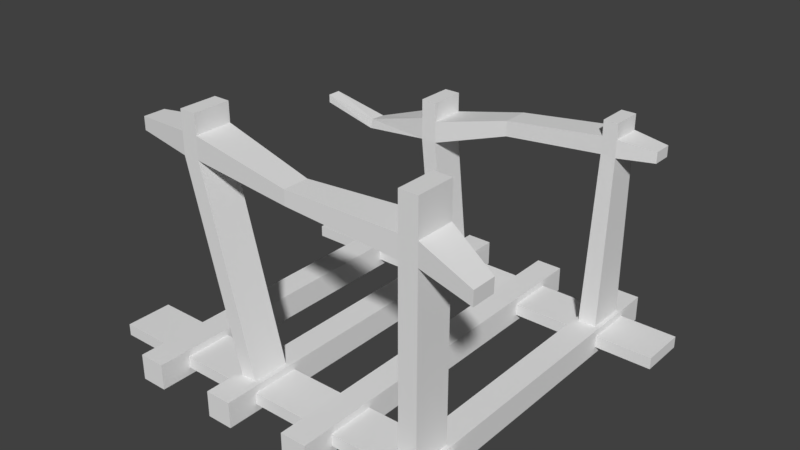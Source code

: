 # Source: bridge1.blend  (saved by Blender 2.78.0; exported with 4.5.12 LTS)
import bpy
from mathutils import Matrix  # noqa: F401  (used for matrix-valued properties, if any)

bpy.ops.wm.read_factory_settings(use_empty=True)
scene = bpy.context.scene
scene.name = 'Scene'

# ---- collections
col_collection_1 = bpy.data.collections.new('Collection 1'); scene.collection.children.link(col_collection_1)

# ---- materials (node trees are filled in below, after node groups)
mat_bridge1_mal = bpy.data.materials.new('bridge1_mal')
mat_bridge1_mal.alpha_threshold = 0.0
mat_bridge1_mal.use_transparent_shadow = False
mat_bridge1_mal.roughness = 0.5

# ---- material node trees

# ---- world
world_world = bpy.data.worlds.new('World'); scene.world = world_world
world_world.color = (0.05088, 0.05088, 0.05088)
world_world.use_sun_shadow = False
world_world.sun_shadow_jitter_overblur = 0.0
world_world.cycles.sampling_method = 'MANUAL'

# ---- meshes
me_cube_001 = bpy.data.meshes.new('Cube.001')
me_cube_001.from_pydata([(0.1962, 2.304, -0.1277), (0.1962, 2.304, -0.2365), (-0.1962, 1.612, -0.2365), (-0.1962, 1.612, -0.1277), (-0.1962, 2.304, -0.1277), (-0.1962, 2.304, -0.2365), (0.1962, 1.612, -0.2365), (0.1962, 1.612, -0.1277), (0.1962, 2.304, 0.04611), (-0.1962, 1.612, 0.04611), (-0.1962, 2.304, 0.04611), (0.1962, 1.612, 0.04611), (0.1962, 2.304, 0.1454), (-0.1962, 1.612, 0.1454), (-0.1962, 2.304, 0.1454), (0.1962, 1.612, 0.1454), (0.1962, 2.764, -0.1277), (0.1962, 2.764, 0.04611), (0.1962, 2.764, -0.2365), (-0.1962, 2.764, -0.1277), (-0.1962, 2.764, -0.2365), (0.1962, 2.764, 0.1454), (-0.1962, 2.764, 0.04611), (-0.1962, 2.764, 0.1454), (1.091, 2.304, -0.1277), (1.091, 2.304, 0.04611), (1.091, 1.612, -0.1277), (1.091, 1.612, 0.04611), (1.483, 2.304, -0.1277), (1.483, 2.304, -0.2365), (1.091, 1.612, -0.2365), (1.091, 2.304, -0.2365), (1.483, 1.612, -0.2365), (1.483, 1.612, -0.1277), (1.483, 2.304, 0.04611), (1.483, 1.612, 0.04611), (1.408, 2.229, 0.1454), (1.166, 1.687, 0.1454), (1.166, 2.229, 0.1454), (1.408, 1.687, 0.1454), (1.483, 2.764, -0.1277), (1.483, 2.764, 0.04611), (1.483, 2.764, -0.2365), (1.091, 2.764, -0.1277), (1.091, 2.764, -0.2365), (1.483, 2.764, 0.1454), (1.091, 2.764, 0.04611), (1.091, 2.764, 0.1454), (2.402, 2.304, -0.1277), (2.402, 2.304, 0.04611), (2.402, 1.612, -0.1277), (2.402, 1.612, 0.04611), (2.794, 2.304, -0.1277), (2.794, 2.304, -0.2365), (2.402, 1.612, -0.2365), (2.402, 2.304, -0.2365), (2.794, 1.612, -0.2365), (2.794, 1.612, -0.1277), (2.794, 2.304, 0.04611), (2.794, 1.612, 0.04611), (2.794, 2.304, 0.1454), (2.402, 1.612, 0.1454), (2.402, 2.304, 0.1454), (2.794, 1.612, 0.1454), (2.794, 2.764, -0.1277), (2.794, 2.764, 0.04611), (2.794, 2.764, -0.2365), (2.402, 2.764, -0.1277), (2.402, 2.764, -0.2365), (2.794, 2.764, 0.1454), (2.402, 2.764, 0.04611), (2.402, 2.764, 0.1454), (3.725, 2.304, -0.1277), (3.725, 2.304, 0.04611), (3.725, 1.612, -0.1277), (3.725, 1.612, 0.04611), (4.117, 2.304, -0.1277), (4.117, 2.304, -0.2365), (3.725, 1.612, -0.2365), (3.725, 2.304, -0.2365), (4.117, 1.612, -0.2365), (4.117, 1.612, -0.1277), (4.117, 2.304, 0.04611), (4.117, 1.612, 0.04611), (4.056, 2.242, 0.1454), (3.787, 1.674, 0.1454), (3.787, 2.242, 0.1454), (4.056, 1.674, 0.1454), (4.117, 2.764, -0.1277), (4.117, 2.764, 0.04611), (4.117, 2.764, -0.2365), (3.725, 2.764, -0.1277), (3.725, 2.764, -0.2365), (4.117, 2.764, 0.1454), (3.725, 2.764, 0.04611), (3.725, 2.764, 0.1454), (4.961, 2.304, -0.1277), (4.961, 2.304, 0.04611), (4.961, 1.612, -0.1277), (4.961, 1.612, 0.04611), (-1.067, 2.304, -0.1277), (-1.067, 1.612, -0.1277), (-1.067, 2.304, 0.04611), (-1.067, 1.612, 0.04611), (1.091, 2.304, 0.1454), (1.091, 1.612, 0.1454), (1.483, 1.612, 0.1454), (1.483, 2.304, 0.1454), (1.041, 2.126, 2.174), (1.041, 1.585, 2.174), (1.282, 1.585, 2.174), (1.282, 2.126, 2.174), (3.725, 2.304, 0.1454), (3.725, 1.612, 0.1454), (4.117, 1.612, 0.1454), (4.117, 2.304, 0.1454), (3.871, 2.182, 2.668), (3.871, 1.733, 2.668), (4.084, 1.733, 2.668), (4.084, 2.182, 2.668), (1.041, 2.126, 2.493), (1.041, 1.585, 2.493), (1.282, 1.585, 2.493), (1.282, 2.126, 2.493), (3.871, 2.182, 2.92), (3.871, 1.733, 2.92), (4.084, 1.733, 2.92), (4.084, 2.182, 2.92), (1.041, 2.126, 2.778), (1.041, 1.585, 2.778), (1.282, 1.585, 2.778), (1.282, 2.126, 2.778), (3.871, 2.182, 3.145), (3.871, 1.733, 3.145), (4.084, 1.733, 3.145), (4.084, 2.182, 3.145), (2.412, 2.117, 2.533), (2.412, 1.714, 2.533), (2.412, 2.117, 2.76), (2.412, 1.714, 2.76), (-0.04833, 1.949, 2.006), (-0.04216, 1.696, 2.025), (-0.02141, 1.961, 2.152), (-0.01523, 1.708, 2.172), (4.618, 2.098, 2.715), (4.618, 1.816, 2.715), (4.618, 2.098, 2.873), (4.618, 1.816, 2.873), (0.1962, -2.304, -0.1277), (0.1962, -2.304, -0.2365), (-0.1962, -1.612, -0.2365), (-0.1962, -1.612, -0.1277), (-0.1962, -2.304, -0.1277), (-0.1962, -2.304, -0.2365), (0.1962, -1.612, -0.2365), (0.1962, -1.612, -0.1277), (-0.1962, 0.0, -0.2365), (-0.1962, 0.0, -0.1277), (0.1962, 0.0, -0.2365), (0.1962, 0.0, -0.1277), (0.1962, -2.304, 0.04611), (-0.1962, -1.612, 0.04611), (-0.1962, -2.304, 0.04611), (0.1962, -1.612, 0.04611), (-0.1962, 0.0, 0.04611), (0.1962, 0.0, 0.04611), (0.1962, -2.304, 0.1454), (-0.1962, -1.612, 0.1454), (-0.1962, -2.304, 0.1454), (0.1962, -1.612, 0.1454), (-0.1962, 0.0, 0.1454), (0.1962, 0.0, 0.1454), (0.1962, -2.764, -0.1277), (0.1962, -2.764, 0.04611), (0.1962, -2.764, -0.2365), (-0.1962, -2.764, -0.1277), (-0.1962, -2.764, -0.2365), (0.1962, -2.764, 0.1454), (-0.1962, -2.764, 0.04611), (-0.1962, -2.764, 0.1454), (1.091, -2.304, -0.1277), (1.091, -2.304, 0.04611), (1.091, -1.612, -0.1277), (1.091, -1.612, 0.04611), (1.483, -2.304, -0.1277), (1.483, -2.304, -0.2365), (1.091, -1.612, -0.2365), (1.091, -2.304, -0.2365), (1.483, -1.612, -0.2365), (1.483, -1.612, -0.1277), (1.091, 0.0, -0.2365), (1.091, 0.0, -0.1277), (1.483, 0.0, -0.2365), (1.483, 0.0, -0.1277), (1.483, -2.304, 0.04611), (1.483, -1.612, 0.04611), (1.091, 0.0, 0.04611), (1.483, 0.0, 0.04611), (1.408, -2.229, 0.1454), (1.166, -1.687, 0.1454), (1.166, -2.229, 0.1454), (1.408, -1.687, 0.1454), (1.091, 0.0, 0.1454), (1.483, 0.0, 0.1454), (1.483, -2.764, -0.1277), (1.483, -2.764, 0.04611), (1.483, -2.764, -0.2365), (1.091, -2.764, -0.1277), (1.091, -2.764, -0.2365), (1.483, -2.764, 0.1454), (1.091, -2.764, 0.04611), (1.091, -2.764, 0.1454), (2.402, -2.304, -0.1277), (2.402, -2.304, 0.04611), (2.402, -1.612, -0.1277), (2.402, -1.612, 0.04611), (2.794, -2.304, -0.1277), (2.794, -2.304, -0.2365), (2.402, -1.612, -0.2365), (2.402, -2.304, -0.2365), (2.794, -1.612, -0.2365), (2.794, -1.612, -0.1277), (2.402, 0.0, -0.2365), (2.402, 0.0, -0.1277), (2.794, 0.0, -0.2365), (2.794, 0.0, -0.1277), (2.794, -2.304, 0.04611), (2.794, -1.612, 0.04611), (2.402, 0.0, 0.04611), (2.794, 0.0, 0.04611), (2.794, -2.304, 0.1454), (2.402, -1.612, 0.1454), (2.402, -2.304, 0.1454), (2.794, -1.612, 0.1454), (2.402, 0.0, 0.1454), (2.794, 0.0, 0.1454), (2.794, -2.764, -0.1277), (2.794, -2.764, 0.04611), (2.794, -2.764, -0.2365), (2.402, -2.764, -0.1277), (2.402, -2.764, -0.2365), (2.794, -2.764, 0.1454), (2.402, -2.764, 0.04611), (2.402, -2.764, 0.1454), (3.725, -2.304, -0.1277), (3.725, -2.304, 0.04611), (3.725, -1.612, -0.1277), (3.725, -1.612, 0.04611), (4.117, -2.304, -0.1277), (4.117, -2.304, -0.2365), (3.725, -1.612, -0.2365), (3.725, -2.304, -0.2365), (4.117, -1.612, -0.2365), (4.117, -1.612, -0.1277), (3.725, 0.0, -0.2365), (3.725, 0.0, -0.1277), (4.117, 0.0, -0.2365), (4.117, 0.0, -0.1277), (4.117, -2.304, 0.04611), (4.117, -1.612, 0.04611), (3.725, 0.0, 0.04611), (4.117, 0.0, 0.04611), (4.056, -2.242, 0.1454), (3.787, -1.674, 0.1454), (3.787, -2.242, 0.1454), (4.056, -1.674, 0.1454), (3.725, 0.0, 0.1454), (4.117, 0.0, 0.1454), (4.117, -2.764, -0.1277), (4.117, -2.764, 0.04611), (4.117, -2.764, -0.2365), (3.725, -2.764, -0.1277), (3.725, -2.764, -0.2365), (4.117, -2.764, 0.1454), (3.725, -2.764, 0.04611), (3.725, -2.764, 0.1454), (4.961, -2.304, -0.1277), (4.961, -2.304, 0.04611), (4.961, -1.612, -0.1277), (4.961, -1.612, 0.04611), (-1.067, -2.304, -0.1277), (-1.067, -1.612, -0.1277), (-1.067, -2.304, 0.04611), (-1.067, -1.612, 0.04611), (1.091, -2.304, 0.1454), (1.091, -1.612, 0.1454), (1.483, -1.612, 0.1454), (1.483, -2.304, 0.1454), (0.4213, -2.229, 3.015), (0.4213, -1.687, 3.015), (0.6632, -1.687, 3.015), (0.6632, -2.229, 3.015), (3.725, -2.304, 0.1454), (3.725, -1.612, 0.1454), (4.117, -1.612, 0.1454), (4.117, -2.304, 0.1454), (3.787, -2.242, 2.765), (3.787, -1.674, 2.765), (4.056, -1.674, 2.765), (4.056, -2.242, 2.765), (0.4213, -2.229, 3.334), (0.4213, -1.687, 3.334), (0.6632, -1.687, 3.334), (0.6632, -2.229, 3.334), (3.787, -2.242, 3.084), (3.787, -1.674, 3.084), (4.056, -1.674, 3.084), (4.056, -2.242, 3.084), (0.4213, -2.229, 3.619), (0.4213, -1.687, 3.619), (0.6632, -1.687, 3.619), (0.6632, -2.229, 3.619), (3.787, -2.242, 3.597), (3.787, -1.674, 3.597), (4.056, -1.674, 3.597), (4.056, -2.242, 3.597), (2.165, -2.279, 2.896), (2.165, -1.906, 2.896), (2.165, -2.279, 3.105), (2.165, -1.906, 3.105), (-0.4476, -2.118, 3.081), (-0.4476, -1.798, 3.081), (-0.4476, -2.118, 3.269), (-0.4476, -1.798, 3.269), (4.819, -2.311, 2.621), (4.819, -1.955, 2.621), (4.819, -2.311, 2.821), (4.819, -1.955, 2.821), (-0.8413, 1.859, 2.257), (-0.8413, 1.651, 2.257), (-0.8413, 1.859, 2.38), (-0.8413, 1.651, 2.38)], [], [(156, 157, 3, 2), (7, 6, 1, 0), (10, 9, 13, 14), (2, 3, 4, 5), (159, 7, 11, 165), (6, 2, 5, 1), (7, 0, 24, 26), (2, 6, 158, 156), (6, 7, 159, 158), (1, 5, 20, 18), (14, 12, 21, 23), (3, 157, 164, 9), (190, 191, 26, 30), (10, 14, 23, 22), (13, 15, 12, 14), (15, 13, 170, 171), (165, 11, 15, 171), (11, 8, 12, 15), (9, 164, 170, 13), (20, 19, 16, 18), (17, 22, 23, 21), (16, 19, 22, 17), (12, 8, 17, 21), (4, 10, 22, 19), (8, 0, 16, 17), (5, 4, 19, 20), (0, 1, 18, 16), (33, 32, 29, 28), (0, 8, 25, 24), (11, 7, 26, 27), (8, 11, 27, 25), (25, 27, 105, 104), (30, 26, 24, 31), (193, 33, 35, 197), (32, 30, 31, 29), (33, 28, 48, 50), (30, 32, 192, 190), (32, 33, 193, 192), (29, 31, 44, 42), (104, 107, 45, 47), (26, 191, 196, 27), (25, 104, 47, 46), (37, 39, 110, 109), (106, 105, 202, 203), (197, 35, 106, 203), (35, 34, 107, 106), (27, 196, 202, 105), (44, 43, 40, 42), (41, 46, 47, 45), (40, 43, 46, 41), (107, 34, 41, 45), (24, 25, 46, 43), (34, 28, 40, 41), (31, 24, 43, 44), (28, 29, 42, 40), (28, 34, 49, 48), (35, 33, 50, 51), (34, 35, 51, 49), (222, 223, 50, 54), (57, 56, 53, 52), (49, 51, 61, 62), (54, 50, 48, 55), (225, 57, 59, 229), (56, 54, 55, 53), (57, 52, 72, 74), (54, 56, 224, 222), (56, 57, 225, 224), (53, 55, 68, 66), (62, 60, 69, 71), (50, 223, 228, 51), (49, 62, 71, 70), (61, 63, 60, 62), (63, 61, 234, 235), (229, 59, 63, 235), (59, 58, 60, 63), (51, 228, 234, 61), (68, 67, 64, 66), (65, 70, 71, 69), (64, 67, 70, 65), (60, 58, 65, 69), (48, 49, 70, 67), (58, 52, 64, 65), (55, 48, 67, 68), (52, 53, 66, 64), (52, 58, 73, 72), (59, 57, 74, 75), (58, 59, 75, 73), (254, 255, 74, 78), (81, 80, 77, 76), (73, 75, 113, 112), (78, 74, 72, 79), (257, 81, 83, 261), (80, 78, 79, 77), (81, 76, 96, 98), (78, 80, 256, 254), (80, 81, 257, 256), (77, 79, 92, 90), (112, 115, 93, 95), (74, 255, 260, 75), (73, 112, 95, 94), (84, 86, 116, 119), (114, 113, 266, 267), (261, 83, 114, 267), (83, 82, 115, 114), (75, 260, 266, 113), (92, 91, 88, 90), (89, 94, 95, 93), (88, 91, 94, 89), (115, 82, 89, 93), (72, 73, 94, 91), (82, 76, 88, 89), (79, 72, 91, 92), (76, 77, 90, 88), (76, 82, 97, 96), (83, 81, 98, 99), (82, 83, 99, 97), (101, 100, 4, 3), (100, 102, 10, 4), (103, 101, 3, 9), (102, 103, 9, 10), (37, 38, 104, 105), (39, 37, 105, 106), (36, 39, 106, 107), (38, 36, 107, 104), (121, 120, 142, 143), (39, 36, 111, 110), (38, 37, 109, 108), (36, 38, 108, 111), (85, 86, 112, 113), (87, 85, 113, 114), (84, 87, 114, 115), (86, 84, 115, 112), (85, 87, 118, 117), (87, 84, 119, 118), (86, 85, 117, 116), (120, 121, 129, 128), (122, 123, 131, 130), (126, 118, 145, 147), (116, 117, 137, 136), (111, 108, 120, 123), (109, 110, 122, 121), (119, 116, 124, 127), (117, 118, 126, 125), (129, 130, 131, 128), (133, 134, 135, 132), (127, 124, 132, 135), (125, 126, 134, 133), (123, 120, 128, 131), (121, 122, 130, 129), (126, 127, 135, 134), (124, 125, 133, 132), (138, 136, 111, 123), (117, 125, 139, 137), (125, 124, 138, 139), (124, 116, 136, 138), (139, 138, 123, 122), (137, 139, 122, 110), (136, 137, 110, 111), (141, 143, 331, 329), (120, 108, 140, 142), (108, 109, 141, 140), (109, 121, 143, 141), (145, 144, 146, 147), (118, 119, 144, 145), (119, 127, 146, 144), (127, 126, 147, 146), (156, 150, 151, 157), (155, 148, 149, 154), (162, 168, 167, 161), (150, 153, 152, 151), (159, 165, 163, 155), (154, 149, 153, 150), (155, 182, 180, 148), (150, 156, 158, 154), (154, 158, 159, 155), (149, 174, 176, 153), (168, 179, 177, 166), (151, 161, 164, 157), (190, 186, 182, 191), (162, 178, 179, 168), (167, 168, 166, 169), (169, 171, 170, 167), (165, 171, 169, 163), (163, 169, 166, 160), (161, 167, 170, 164), (176, 174, 172, 175), (173, 177, 179, 178), (172, 173, 178, 175), (166, 177, 173, 160), (152, 175, 178, 162), (160, 173, 172, 148), (153, 176, 175, 152), (148, 172, 174, 149), (189, 184, 185, 188), (148, 180, 181, 160), (163, 183, 182, 155), (160, 181, 183, 163), (181, 284, 285, 183), (186, 187, 180, 182), (193, 197, 195, 189), (188, 185, 187, 186), (189, 214, 212, 184), (186, 190, 192, 188), (188, 192, 193, 189), (185, 206, 208, 187), (284, 211, 209, 287), (182, 183, 196, 191), (181, 210, 211, 284), (199, 289, 290, 201), (286, 203, 202, 285), (197, 203, 286, 195), (195, 286, 287, 194), (183, 285, 202, 196), (208, 206, 204, 207), (205, 209, 211, 210), (204, 205, 210, 207), (287, 209, 205, 194), (180, 207, 210, 181), (194, 205, 204, 184), (187, 208, 207, 180), (184, 204, 206, 185), (184, 212, 213, 194), (195, 215, 214, 189), (194, 213, 215, 195), (222, 218, 214, 223), (221, 216, 217, 220), (213, 232, 231, 215), (218, 219, 212, 214), (225, 229, 227, 221), (220, 217, 219, 218), (221, 246, 244, 216), (218, 222, 224, 220), (220, 224, 225, 221), (217, 238, 240, 219), (232, 243, 241, 230), (214, 215, 228, 223), (213, 242, 243, 232), (231, 232, 230, 233), (233, 235, 234, 231), (229, 235, 233, 227), (227, 233, 230, 226), (215, 231, 234, 228), (240, 238, 236, 239), (237, 241, 243, 242), (236, 237, 242, 239), (230, 241, 237, 226), (212, 239, 242, 213), (226, 237, 236, 216), (219, 240, 239, 212), (216, 236, 238, 217), (216, 244, 245, 226), (227, 247, 246, 221), (226, 245, 247, 227), (254, 250, 246, 255), (253, 248, 249, 252), (245, 292, 293, 247), (250, 251, 244, 246), (257, 261, 259, 253), (252, 249, 251, 250), (253, 278, 276, 248), (250, 254, 256, 252), (252, 256, 257, 253), (249, 270, 272, 251), (292, 275, 273, 295), (246, 247, 260, 255), (245, 274, 275, 292), (262, 299, 296, 264), (294, 267, 266, 293), (261, 267, 294, 259), (259, 294, 295, 258), (247, 293, 266, 260), (272, 270, 268, 271), (269, 273, 275, 274), (268, 269, 274, 271), (295, 273, 269, 258), (244, 271, 274, 245), (258, 269, 268, 248), (251, 272, 271, 244), (248, 268, 270, 249), (248, 276, 277, 258), (259, 279, 278, 253), (258, 277, 279, 259), (281, 151, 152, 280), (280, 152, 162, 282), (283, 161, 151, 281), (282, 162, 161, 283), (199, 285, 284, 200), (201, 286, 285, 199), (198, 287, 286, 201), (200, 284, 287, 198), (301, 323, 322, 300), (201, 290, 291, 198), (200, 288, 289, 199), (198, 291, 288, 200), (263, 293, 292, 264), (265, 294, 293, 263), (262, 295, 294, 265), (264, 292, 295, 262), (263, 297, 298, 265), (265, 298, 299, 262), (264, 296, 297, 263), (300, 308, 309, 301), (302, 310, 311, 303), (306, 327, 325, 298), (296, 316, 317, 297), (291, 303, 300, 288), (289, 301, 302, 290), (299, 307, 304, 296), (297, 305, 306, 298), (309, 308, 311, 310), (313, 312, 315, 314), (307, 315, 312, 304), (305, 313, 314, 306), (303, 311, 308, 300), (301, 309, 310, 302), (306, 314, 315, 307), (304, 312, 313, 305), (318, 303, 291, 316), (297, 317, 319, 305), (305, 319, 318, 304), (304, 318, 316, 296), (319, 302, 303, 318), (317, 290, 302, 319), (316, 291, 290, 317), (320, 322, 323, 321), (300, 322, 320, 288), (288, 320, 321, 289), (289, 321, 323, 301), (325, 327, 326, 324), (298, 325, 324, 299), (299, 324, 326, 307), (307, 326, 327, 306), (328, 329, 331, 330), (140, 141, 329, 328), (142, 140, 328, 330), (143, 142, 330, 331), (96, 97, 99, 98), (276, 278, 279, 277), (100, 101, 103, 102), (280, 282, 283, 281)])
_uv = me_cube_001.uv_layers.new(name='UVMap')
_uv.uv.foreach_set('vector', [0.6486, 0.7172, 0.6414, 0.7172, 0.6414, 0.6113, 0.6486, 0.6113, 0.4932, 0.6469, 0.486, 0.6469, 0.486, 0.6015, 0.4932, 0.6015, 0.4172, 0.6015, 0.4172, 0.6469, 0.4107, 0.6469, 0.4107, 0.6015, 0.4358, 0.6469, 0.4287, 0.6469, 0.4287, 0.6015, 0.4358, 0.6015, 0.706, 0.7172, 0.706, 0.6113, 0.7174, 0.6113, 0.7174, 0.7172, 0.2961, 0.5989, 0.2703, 0.5989, 0.2703, 0.5534, 0.2961, 0.5534, 0.8208, 0.9114, 0.8663, 0.9114, 0.8663, 0.9702, 0.8208, 0.9702, 0.2703, 0.5989, 0.2961, 0.5989, 0.2961, 0.7049, 0.2703, 0.7049, 0.6988, 0.6113, 0.706, 0.6113, 0.706, 0.7172, 0.6988, 0.7172, 0.4834, 0.7853, 0.4576, 0.7853, 0.4576, 0.7551, 0.4834, 0.7551, 0.8466, 0.8577, 0.8724, 0.8577, 0.8724, 0.888, 0.8466, 0.888, 0.6414, 0.6113, 0.6414, 0.7172, 0.63, 0.7172, 0.63, 0.6113, 0.3714, 0.7049, 0.3643, 0.7049, 0.3643, 0.5989, 0.3714, 0.5989, 0.4172, 0.6015, 0.4107, 0.6015, 0.4107, 0.5712, 0.4172, 0.5712, 0.8466, 0.8122, 0.8724, 0.8122, 0.8724, 0.8577, 0.8466, 0.8577, 0.8724, 0.8122, 0.8466, 0.8122, 0.8466, 0.7063, 0.8724, 0.7063, 0.7174, 0.7172, 0.7174, 0.6113, 0.7239, 0.6113, 0.7239, 0.7172, 0.5046, 0.6469, 0.5046, 0.6015, 0.5112, 0.6015, 0.5112, 0.6469, 0.63, 0.6113, 0.63, 0.7172, 0.6235, 0.7172, 0.6235, 0.6113, 0.9086, 0.8806, 0.9014, 0.8806, 0.9014, 0.8548, 0.9086, 0.8548, 0.89, 0.8548, 0.89, 0.8806, 0.8834, 0.8806, 0.8834, 0.8548, 0.9014, 0.8548, 0.9014, 0.8806, 0.89, 0.8806, 0.89, 0.8548, 0.5112, 0.6015, 0.5046, 0.6015, 0.5046, 0.5712, 0.5112, 0.5712, 0.4287, 0.6015, 0.4172, 0.6015, 0.4172, 0.5712, 0.4287, 0.5712, 0.5046, 0.6015, 0.4932, 0.6015, 0.4932, 0.5712, 0.5046, 0.5712, 0.4358, 0.6015, 0.4287, 0.6015, 0.4287, 0.5712, 0.4358, 0.5712, 0.4932, 0.6015, 0.486, 0.6015, 0.486, 0.5712, 0.4932, 0.5712, 0.4681, 0.6469, 0.4609, 0.6469, 0.4609, 0.6015, 0.4681, 0.6015, 0.8113, 0.6646, 0.7998, 0.6646, 0.7998, 0.6058, 0.8113, 0.6058, 0.7884, 0.6058, 0.7998, 0.6058, 0.7998, 0.6646, 0.7884, 0.6646, 0.943, 0.9586, 0.8975, 0.9586, 0.8975, 0.8998, 0.943, 0.8998, 0.3529, 0.5534, 0.3529, 0.5989, 0.3463, 0.5989, 0.3463, 0.5534, 0.3714, 0.5989, 0.3643, 0.5989, 0.3643, 0.5534, 0.3714, 0.5534, 0.6809, 0.7172, 0.6809, 0.6113, 0.6923, 0.6113, 0.6923, 0.7172, 0.2703, 0.5989, 0.2445, 0.5989, 0.2445, 0.5534, 0.2703, 0.5534, 0.669, 0.9593, 0.6235, 0.9593, 0.6235, 0.8989, 0.669, 0.8989, 0.2445, 0.5989, 0.2703, 0.5989, 0.2703, 0.7049, 0.2445, 0.7049, 0.6737, 0.6113, 0.6809, 0.6113, 0.6809, 0.7172, 0.6737, 0.7172, 0.4576, 0.7853, 0.4318, 0.7853, 0.4318, 0.7551, 0.4576, 0.7551, 0.2187, 0.8563, 0.2445, 0.8563, 0.2445, 0.8865, 0.2187, 0.8865, 0.3643, 0.5989, 0.3643, 0.7049, 0.3529, 0.7049, 0.3529, 0.5989, 0.5402, 0.7853, 0.5336, 0.7853, 0.5336, 0.7551, 0.5402, 0.7551, 0.2701, 0.2076, 0.2893, 0.2049, 0.3023, 0.3669, 0.2831, 0.3696, 0.2445, 0.8108, 0.2187, 0.8108, 0.2187, 0.7049, 0.2445, 0.7049, 0.6923, 0.7172, 0.6923, 0.6113, 0.6988, 0.6113, 0.6988, 0.7172, 0.4795, 0.6469, 0.4795, 0.6015, 0.486, 0.6015, 0.486, 0.6469, 0.3529, 0.5989, 0.3529, 0.7049, 0.3463, 0.7049, 0.3463, 0.5989, 0.916, 0.8576, 0.9232, 0.8576, 0.9232, 0.8834, 0.916, 0.8834, 0.9346, 0.8834, 0.9346, 0.8576, 0.9412, 0.8576, 0.9412, 0.8834, 0.9232, 0.8834, 0.9232, 0.8576, 0.9346, 0.8576, 0.9346, 0.8834, 0.486, 0.6015, 0.4795, 0.6015, 0.4795, 0.5712, 0.486, 0.5712, 0.5516, 0.7853, 0.5402, 0.7853, 0.5402, 0.7551, 0.5516, 0.7551, 0.4795, 0.6015, 0.4681, 0.6015, 0.4681, 0.5712, 0.4795, 0.5712, 0.5587, 0.7853, 0.5516, 0.7853, 0.5516, 0.7551, 0.5587, 0.7551, 0.4681, 0.6015, 0.4609, 0.6015, 0.4609, 0.5712, 0.4681, 0.5712, 0.3714, 0.7059, 0.3829, 0.7059, 0.3829, 0.7663, 0.3714, 0.7663, 0.3714, 0.6455, 0.3829, 0.6455, 0.3829, 0.7059, 0.3714, 0.7059, 0.29, 0.9469, 0.2445, 0.9469, 0.2445, 0.8865, 0.29, 0.8865, 0.3463, 0.7049, 0.3392, 0.7049, 0.3392, 0.5989, 0.3463, 0.5989, 0.443, 0.6469, 0.4358, 0.6469, 0.4358, 0.6015, 0.443, 0.6015, 0.3278, 0.5534, 0.3278, 0.5989, 0.3212, 0.5989, 0.3212, 0.5534, 0.3463, 0.5989, 0.3392, 0.5989, 0.3392, 0.5534, 0.3463, 0.5534, 0.6558, 0.7172, 0.6558, 0.6113, 0.6672, 0.6113, 0.6672, 0.7172, 0.1929, 0.5989, 0.1671, 0.5989, 0.1671, 0.5534, 0.1929, 0.5534, 0.4863, 0.882, 0.5318, 0.882, 0.5318, 0.9431, 0.4863, 0.9431, 0.1671, 0.5989, 0.1929, 0.5989, 0.1929, 0.7049, 0.1671, 0.7049, 0.6486, 0.6113, 0.6558, 0.6113, 0.6558, 0.7172, 0.6486, 0.7172, 0.5255, 0.8197, 0.4997, 0.8197, 0.4997, 0.7895, 0.5255, 0.7895, 0.8208, 0.8577, 0.8466, 0.8577, 0.8466, 0.888, 0.8208, 0.888, 0.3392, 0.5989, 0.3392, 0.7049, 0.3278, 0.7049, 0.3278, 0.5989, 0.5151, 0.7853, 0.5085, 0.7853, 0.5085, 0.7551, 0.5151, 0.7551, 0.8208, 0.8122, 0.8466, 0.8122, 0.8466, 0.8577, 0.8208, 0.8577, 0.8466, 0.8122, 0.8208, 0.8122, 0.8208, 0.7063, 0.8466, 0.7063, 0.6672, 0.7172, 0.6672, 0.6113, 0.6737, 0.6113, 0.6737, 0.7172, 0.4544, 0.6469, 0.4544, 0.6015, 0.4609, 0.6015, 0.4609, 0.6469, 0.3278, 0.5989, 0.3278, 0.7049, 0.3212, 0.7049, 0.3212, 0.5989, 0.7396, 0.9505, 0.7324, 0.9505, 0.7324, 0.9247, 0.7396, 0.9247, 0.721, 0.9247, 0.721, 0.9505, 0.7145, 0.9505, 0.7145, 0.9247, 0.7324, 0.9247, 0.7324, 0.9505, 0.721, 0.9505, 0.721, 0.9247, 0.4609, 0.6015, 0.4544, 0.6015, 0.4544, 0.5712, 0.4609, 0.5712, 0.5265, 0.7853, 0.5151, 0.7853, 0.5151, 0.7551, 0.5265, 0.7551, 0.4544, 0.6015, 0.443, 0.6015, 0.443, 0.5712, 0.4544, 0.5712, 0.5336, 0.7853, 0.5265, 0.7853, 0.5265, 0.7551, 0.5336, 0.7551, 0.443, 0.6015, 0.4358, 0.6015, 0.4358, 0.5712, 0.443, 0.5712, 0.3829, 0.5844, 0.3943, 0.5844, 0.3943, 0.6455, 0.3829, 0.6455, 0.5702, 0.7551, 0.5816, 0.7551, 0.5816, 0.8162, 0.5702, 0.8162, 0.4408, 0.882, 0.4863, 0.882, 0.4863, 0.9431, 0.4408, 0.9431, 0.3212, 0.7049, 0.3141, 0.7049, 0.3141, 0.5989, 0.3212, 0.5989, 0.5183, 0.6469, 0.5112, 0.6469, 0.5112, 0.6015, 0.5183, 0.6015, 0.3026, 0.5534, 0.3026, 0.5989, 0.2961, 0.5989, 0.2961, 0.5534, 0.3212, 0.5989, 0.3141, 0.5989, 0.3141, 0.5534, 0.3212, 0.5534, 0.7311, 0.7172, 0.7311, 0.6113, 0.7425, 0.6113, 0.7425, 0.7172, 0.2187, 0.5989, 0.1929, 0.5989, 0.1929, 0.5534, 0.2187, 0.5534, 0.8808, 0.7648, 0.9263, 0.7648, 0.9263, 0.8203, 0.8808, 0.8203, 0.1929, 0.5989, 0.2187, 0.5989, 0.2187, 0.7049, 0.1929, 0.7049, 0.7239, 0.6113, 0.7311, 0.6113, 0.7311, 0.7172, 0.7239, 0.7172, 0.5513, 0.8197, 0.5255, 0.8197, 0.5255, 0.7895, 0.5513, 0.7895, 0.59, 0.9659, 0.6158, 0.9659, 0.6158, 0.9961, 0.59, 0.9961, 0.3141, 0.5989, 0.3141, 0.7049, 0.3026, 0.7049, 0.3026, 0.5989, 0.4899, 0.7853, 0.4834, 0.7853, 0.4834, 0.7551, 0.4899, 0.7551, 0.3447, 0.3576, 0.3232, 0.3563, 0.3421, 0.1553, 0.3591, 0.1563, 0.6158, 0.9204, 0.59, 0.9204, 0.59, 0.8144, 0.6158, 0.8144, 0.7425, 0.7172, 0.7425, 0.6113, 0.749, 0.6113, 0.749, 0.7172, 0.5297, 0.6469, 0.5297, 0.6015, 0.5363, 0.6015, 0.5363, 0.6469, 0.3026, 0.5989, 0.3026, 0.7049, 0.2961, 0.7049, 0.2961, 0.5989, 0.2961, 0.9123, 0.3033, 0.9123, 0.3033, 0.9381, 0.2961, 0.9381, 0.3147, 0.9381, 0.3147, 0.9123, 0.3212, 0.9123, 0.3212, 0.9381, 0.3033, 0.9381, 0.3033, 0.9123, 0.3147, 0.9123, 0.3147, 0.9381, 0.5363, 0.6015, 0.5297, 0.6015, 0.5297, 0.5712, 0.5363, 0.5712, 0.5014, 0.7853, 0.4899, 0.7853, 0.4899, 0.7551, 0.5014, 0.7551, 0.5297, 0.6015, 0.5183, 0.6015, 0.5183, 0.5712, 0.5297, 0.5712, 0.5085, 0.7853, 0.5014, 0.7853, 0.5014, 0.7551, 0.5085, 0.7551, 0.5183, 0.6015, 0.5112, 0.6015, 0.5112, 0.5712, 0.5183, 0.5712, 0.8952, 0.9824, 0.8838, 0.9824, 0.8838, 0.9269, 0.8952, 0.9269, 0.8838, 0.9824, 0.8724, 0.9824, 0.8724, 0.9269, 0.8838, 0.9269, 0.3953, 0.9431, 0.4408, 0.9431, 0.4408, 0.9986, 0.3953, 0.9986, 0.9885, 0.957, 0.943, 0.957, 0.943, 0.8998, 0.9885, 0.8998, 0.8166, 0.9303, 0.8051, 0.9303, 0.8051, 0.873, 0.8166, 0.873, 0.8051, 0.8158, 0.8166, 0.8158, 0.8166, 0.873, 0.8051, 0.873, 0.9768, 0.721, 0.9313, 0.721, 0.9313, 0.6638, 0.9768, 0.6638, 0.2237, 0.8158, 0.2237, 0.8514, 0.2187, 0.8563, 0.2187, 0.8108, 0.2396, 0.8158, 0.2237, 0.8158, 0.2187, 0.8108, 0.2445, 0.8108, 0.2396, 0.8514, 0.2396, 0.8158, 0.2445, 0.8108, 0.2445, 0.8563, 0.2237, 0.8514, 0.2396, 0.8514, 0.2445, 0.8563, 0.2187, 0.8563, 0.7779, 0.2536, 0.8212, 0.2536, 0.808, 0.3385, 0.7877, 0.338, 0.8753, 0.01957, 0.9186, 0.01738, 0.9186, 0.1798, 0.8753, 0.182, 0.8775, 0.2569, 0.9207, 0.2591, 0.9207, 0.4216, 0.8775, 0.4194, 0.1186, 0.2168, 0.09927, 0.2157, 0.09906, 0.05308, 0.1184, 0.05425, 0.5941, 0.9244, 0.5941, 0.9618, 0.59, 0.9659, 0.59, 0.9204, 0.6118, 0.9244, 0.5941, 0.9244, 0.59, 0.9204, 0.6158, 0.9204, 0.6118, 0.9618, 0.6118, 0.9244, 0.6158, 0.9204, 0.6158, 0.9659, 0.5941, 0.9618, 0.6118, 0.9618, 0.6158, 0.9659, 0.59, 0.9659, 0.4776, 0.178, 0.4989, 0.175, 0.5296, 0.3744, 0.5128, 0.3768, 0.6412, 0.2739, 0.6867, 0.2739, 0.6819, 0.4756, 0.6459, 0.4756, 0.8775, 0.4586, 0.832, 0.4586, 0.8367, 0.2569, 0.8726, 0.2569, 0.9787, 0.02643, 0.9787, 0.06974, 0.9559, 0.06974, 0.9559, 0.02643, 0.6222, 0.3594, 0.6222, 0.4027, 0.5995, 0.4027, 0.5995, 0.3594, 0.4562, 0.3637, 0.4533, 0.3437, 0.4961, 0.3414, 0.4979, 0.3539, 0.7779, 0.4615, 0.7419, 0.4608, 0.743, 0.3441, 0.7752, 0.3448, 0.1184, 0.05425, 0.09906, 0.05308, 0.1006, 0.02758, 0.1199, 0.02875, 0.2831, 0.3696, 0.3023, 0.3669, 0.3059, 0.3922, 0.2867, 0.3949, 0.3591, 0.1563, 0.3421, 0.1553, 0.3434, 0.1351, 0.3603, 0.1361, 0.5128, 0.3768, 0.5296, 0.3744, 0.5325, 0.3944, 0.5156, 0.3968, 0.9313, 0.07836, 0.9506, 0.07836, 0.9506, 0.1217, 0.9313, 0.1217, 0.9793, 0.1723, 0.9963, 0.1723, 0.9963, 0.2082, 0.9793, 0.2082, 0.3603, 0.1361, 0.3434, 0.1351, 0.3445, 0.1171, 0.3614, 0.1182, 0.5156, 0.3968, 0.5325, 0.3944, 0.535, 0.4123, 0.5182, 0.4147, 0.1199, 0.02875, 0.1006, 0.02758, 0.102, 0.004843, 0.1213, 0.006012, 0.2867, 0.3949, 0.3059, 0.3922, 0.3091, 0.4148, 0.2899, 0.4175, 0.9793, 0.1723, 0.9793, 0.2082, 0.9612, 0.2082, 0.9612, 0.1723, 0.913, 0.1906, 0.913, 0.2265, 0.895, 0.2265, 0.895, 0.1906, 0.2114, 0.01291, 0.2103, 0.03098, 0.1184, 0.05425, 0.1199, 0.02875, 0.5128, 0.3768, 0.5156, 0.3968, 0.3983, 0.4006, 0.3957, 0.3827, 0.7398, 0.02467, 0.7757, 0.0239, 0.7731, 0.1407, 0.7408, 0.1413, 0.3434, 0.1351, 0.3421, 0.1553, 0.225, 0.1589, 0.2261, 0.1409, 0.7408, 0.1413, 0.7731, 0.1407, 0.7757, 0.2309, 0.7324, 0.2318, 0.3957, 0.3827, 0.3983, 0.4006, 0.3059, 0.3922, 0.3023, 0.3669, 0.7752, 0.3448, 0.743, 0.3441, 0.7346, 0.2536, 0.7779, 0.2546, 0.3926, 0.4218, 0.3964, 0.4331, 0.3333, 0.4589, 0.3319, 0.4492, 0.1006, 0.02758, 0.09906, 0.05308, 0.01134, 0.06123, 0.0142, 0.04963, 0.7757, 0.0239, 0.8191, 0.0239, 0.8102, 0.1105, 0.7899, 0.111, 0.48, 0.4213, 0.4836, 0.4466, 0.3964, 0.4331, 0.3926, 0.4218, 0.638, 0.4558, 0.638, 0.4783, 0.6253, 0.4783, 0.6253, 0.4558, 0.6019, 0.06113, 0.6378, 0.06113, 0.6311, 0.1038, 0.6086, 0.1038, 0.3591, 0.1563, 0.3603, 0.1361, 0.4028, 0.1425, 0.402, 0.1551, 0.6019, 0.01841, 0.6378, 0.01841, 0.6311, 0.06113, 0.6086, 0.06113, 0.6486, 0.7172, 0.6486, 0.8232, 0.6414, 0.8232, 0.6414, 0.7172, 0.706, 0.8232, 0.706, 0.8687, 0.6988, 0.8687, 0.6988, 0.8232, 0.63, 0.8687, 0.6235, 0.8687, 0.6235, 0.8232, 0.63, 0.8232, 0.6486, 0.8232, 0.6486, 0.8687, 0.6414, 0.8687, 0.6414, 0.8232, 0.706, 0.7172, 0.7174, 0.7172, 0.7174, 0.8232, 0.706, 0.8232, 0.2961, 0.8108, 0.2961, 0.8563, 0.2703, 0.8563, 0.2703, 0.8108, 0.669, 0.9577, 0.669, 0.8989, 0.7145, 0.8989, 0.7145, 0.9577, 0.2703, 0.8108, 0.2703, 0.7049, 0.2961, 0.7049, 0.2961, 0.8108, 0.6988, 0.8232, 0.6988, 0.7172, 0.706, 0.7172, 0.706, 0.8232, 0.2961, 0.8563, 0.2961, 0.8865, 0.2703, 0.8865, 0.2703, 0.8563, 0.4337, 0.6975, 0.4337, 0.6673, 0.4595, 0.6673, 0.4595, 0.6975, 0.6414, 0.8232, 0.63, 0.8232, 0.63, 0.7172, 0.6414, 0.7172, 0.3714, 0.7049, 0.3714, 0.8108, 0.3643, 0.8108, 0.3643, 0.7049, 0.63, 0.8687, 0.63, 0.8989, 0.6235, 0.8989, 0.6235, 0.8687, 0.4337, 0.743, 0.4337, 0.6975, 0.4595, 0.6975, 0.4595, 0.743, 0.8724, 0.6003, 0.8724, 0.7063, 0.8466, 0.7063, 0.8466, 0.6003, 0.7174, 0.7172, 0.7239, 0.7172, 0.7239, 0.8232, 0.7174, 0.8232, 0.7174, 0.8232, 0.7239, 0.8232, 0.7239, 0.8687, 0.7174, 0.8687, 0.63, 0.8232, 0.6235, 0.8232, 0.6235, 0.7172, 0.63, 0.7172, 0.7145, 0.9247, 0.7145, 0.8989, 0.7216, 0.8989, 0.7216, 0.9247, 0.7331, 0.8989, 0.7396, 0.8989, 0.7396, 0.9247, 0.7331, 0.9247, 0.7216, 0.8989, 0.7331, 0.8989, 0.7331, 0.9247, 0.7216, 0.9247, 0.7239, 0.8687, 0.7239, 0.8989, 0.7174, 0.8989, 0.7174, 0.8687, 0.6414, 0.8687, 0.6414, 0.8989, 0.63, 0.8989, 0.63, 0.8687, 0.7174, 0.8687, 0.7174, 0.8989, 0.706, 0.8989, 0.706, 0.8687, 0.6486, 0.8687, 0.6486, 0.8989, 0.6414, 0.8989, 0.6414, 0.8687, 0.706, 0.8687, 0.706, 0.8989, 0.6988, 0.8989, 0.6988, 0.8687, 0.6809, 0.8232, 0.6809, 0.8687, 0.6737, 0.8687, 0.6737, 0.8232, 0.7998, 0.6646, 0.7998, 0.7234, 0.7884, 0.7234, 0.7884, 0.6646, 0.7998, 0.7234, 0.7998, 0.6646, 0.8113, 0.6646, 0.8113, 0.7234, 0.392, 0.866, 0.392, 0.8072, 0.4375, 0.8072, 0.4375, 0.866, 0.3529, 0.8563, 0.3463, 0.8563, 0.3463, 0.8108, 0.3529, 0.8108, 0.3714, 0.8108, 0.3714, 0.8563, 0.3643, 0.8563, 0.3643, 0.8108, 0.6809, 0.7172, 0.6923, 0.7172, 0.6923, 0.8232, 0.6809, 0.8232, 0.2703, 0.8108, 0.2703, 0.8563, 0.2445, 0.8563, 0.2445, 0.8108, 0.2126, 0.8865, 0.2126, 0.9469, 0.1671, 0.9469, 0.1671, 0.8865, 0.2445, 0.8108, 0.2445, 0.7049, 0.2703, 0.7049, 0.2703, 0.8108, 0.6737, 0.8232, 0.6737, 0.7172, 0.6809, 0.7172, 0.6809, 0.8232, 0.2703, 0.8563, 0.2703, 0.8865, 0.2445, 0.8865, 0.2445, 0.8563, 0.406, 0.7853, 0.406, 0.7551, 0.4318, 0.7551, 0.4318, 0.7853, 0.3643, 0.8108, 0.3529, 0.8108, 0.3529, 0.7049, 0.3643, 0.7049, 0.3529, 0.8563, 0.3529, 0.8865, 0.3463, 0.8865, 0.3463, 0.8563, 0.2639, 0.1713, 0.2357, 0.4068, 0.2177, 0.3998, 0.2458, 0.1643, 0.2445, 0.5989, 0.2445, 0.7049, 0.2187, 0.7049, 0.2187, 0.5989, 0.6923, 0.7172, 0.6988, 0.7172, 0.6988, 0.8232, 0.6923, 0.8232, 0.6923, 0.8232, 0.6988, 0.8232, 0.6988, 0.8687, 0.6923, 0.8687, 0.3529, 0.8108, 0.3463, 0.8108, 0.3463, 0.7049, 0.3529, 0.7049, 0.8724, 0.9269, 0.8724, 0.9011, 0.8795, 0.9011, 0.8795, 0.9269, 0.891, 0.9011, 0.8975, 0.9011, 0.8975, 0.9269, 0.891, 0.9269, 0.8795, 0.9011, 0.891, 0.9011, 0.891, 0.9269, 0.8795, 0.9269, 0.6988, 0.8687, 0.6988, 0.8989, 0.6923, 0.8989, 0.6923, 0.8687, 0.3643, 0.8563, 0.3643, 0.8865, 0.3529, 0.8865, 0.3529, 0.8563, 0.6923, 0.8687, 0.6923, 0.8989, 0.6809, 0.8989, 0.6809, 0.8687, 0.3714, 0.8563, 0.3714, 0.8865, 0.3643, 0.8865, 0.3643, 0.8563, 0.6809, 0.8687, 0.6809, 0.8989, 0.6737, 0.8989, 0.6737, 0.8687, 0.3943, 0.6455, 0.3943, 0.7059, 0.3829, 0.7059, 0.3829, 0.6455, 0.3829, 0.7663, 0.3829, 0.7059, 0.3943, 0.7059, 0.3943, 0.7663, 0.3667, 0.8865, 0.3667, 0.9469, 0.3212, 0.9469, 0.3212, 0.8865, 0.3463, 0.7049, 0.3463, 0.8108, 0.3392, 0.8108, 0.3392, 0.7049, 0.6558, 0.8232, 0.6558, 0.8687, 0.6486, 0.8687, 0.6486, 0.8232, 0.3278, 0.8563, 0.3212, 0.8563, 0.3212, 0.8108, 0.3278, 0.8108, 0.3463, 0.8108, 0.3463, 0.8563, 0.3392, 0.8563, 0.3392, 0.8108, 0.6558, 0.7172, 0.6672, 0.7172, 0.6672, 0.8232, 0.6558, 0.8232, 0.1929, 0.8108, 0.1929, 0.8563, 0.1671, 0.8563, 0.1671, 0.8108, 0.5318, 0.9431, 0.5318, 0.882, 0.5773, 0.882, 0.5773, 0.9431, 0.1671, 0.8108, 0.1671, 0.7049, 0.1929, 0.7049, 0.1929, 0.8108, 0.6486, 0.8232, 0.6486, 0.7172, 0.6558, 0.7172, 0.6558, 0.8232, 0.1929, 0.8563, 0.1929, 0.8865, 0.1671, 0.8865, 0.1671, 0.8563, 0.4079, 0.6975, 0.4079, 0.6673, 0.4337, 0.6673, 0.4337, 0.6975, 0.3392, 0.8108, 0.3278, 0.8108, 0.3278, 0.7049, 0.3392, 0.7049, 0.3278, 0.8563, 0.3278, 0.8865, 0.3212, 0.8865, 0.3212, 0.8563, 0.4079, 0.743, 0.4079, 0.6975, 0.4337, 0.6975, 0.4337, 0.743, 0.8466, 0.6003, 0.8466, 0.7063, 0.8208, 0.7063, 0.8208, 0.6003, 0.6672, 0.7172, 0.6737, 0.7172, 0.6737, 0.8232, 0.6672, 0.8232, 0.6672, 0.8232, 0.6737, 0.8232, 0.6737, 0.8687, 0.6672, 0.8687, 0.3278, 0.8108, 0.3212, 0.8108, 0.3212, 0.7049, 0.3278, 0.7049, 0.3212, 0.8865, 0.3212, 0.9123, 0.3141, 0.9123, 0.3141, 0.8865, 0.3026, 0.9123, 0.2961, 0.9123, 0.2961, 0.8865, 0.3026, 0.8865, 0.3141, 0.9123, 0.3026, 0.9123, 0.3026, 0.8865, 0.3141, 0.8865, 0.6737, 0.8687, 0.6737, 0.8989, 0.6672, 0.8989, 0.6672, 0.8687, 0.3392, 0.8563, 0.3392, 0.8865, 0.3278, 0.8865, 0.3278, 0.8563, 0.6672, 0.8687, 0.6672, 0.8989, 0.6558, 0.8989, 0.6558, 0.8687, 0.3463, 0.8563, 0.3463, 0.8865, 0.3392, 0.8865, 0.3392, 0.8563, 0.6558, 0.8687, 0.6558, 0.8989, 0.6486, 0.8989, 0.6486, 0.8687, 0.5702, 0.7551, 0.5702, 0.8162, 0.5587, 0.8162, 0.5587, 0.7551, 0.3829, 0.5844, 0.3829, 0.6455, 0.3714, 0.6455, 0.3714, 0.5844, 0.4408, 0.882, 0.4408, 0.9431, 0.3953, 0.9431, 0.3953, 0.882, 0.3212, 0.7049, 0.3212, 0.8108, 0.3141, 0.8108, 0.3141, 0.7049, 0.7311, 0.8232, 0.7311, 0.8687, 0.7239, 0.8687, 0.7239, 0.8232, 0.3026, 0.8563, 0.2961, 0.8563, 0.2961, 0.8108, 0.3026, 0.8108, 0.3212, 0.8108, 0.3212, 0.8563, 0.3141, 0.8563, 0.3141, 0.8108, 0.7311, 0.7172, 0.7425, 0.7172, 0.7425, 0.8232, 0.7311, 0.8232, 0.2187, 0.8108, 0.2187, 0.8563, 0.1929, 0.8563, 0.1929, 0.8108, 0.4408, 0.9986, 0.4408, 0.9431, 0.4863, 0.9431, 0.4863, 0.9986, 0.1929, 0.8108, 0.1929, 0.7049, 0.2187, 0.7049, 0.2187, 0.8108, 0.7239, 0.8232, 0.7239, 0.7172, 0.7311, 0.7172, 0.7311, 0.8232, 0.2187, 0.8563, 0.2187, 0.8865, 0.1929, 0.8865, 0.1929, 0.8563, 0.59, 0.663, 0.59, 0.6328, 0.6158, 0.6328, 0.6158, 0.663, 0.3141, 0.8108, 0.3026, 0.8108, 0.3026, 0.7049, 0.3141, 0.7049, 0.3026, 0.8563, 0.3026, 0.8865, 0.2961, 0.8865, 0.2961, 0.8563, 0.1754, 0.3185, 0.1872, 0.1093, 0.2087, 0.1105, 0.1968, 0.3198, 0.6158, 0.7085, 0.6158, 0.8144, 0.59, 0.8144, 0.59, 0.7085, 0.7425, 0.7172, 0.749, 0.7172, 0.749, 0.8232, 0.7425, 0.8232, 0.7425, 0.8232, 0.749, 0.8232, 0.749, 0.8687, 0.7425, 0.8687, 0.3026, 0.8108, 0.2961, 0.8108, 0.2961, 0.7049, 0.3026, 0.7049, 0.9412, 0.8318, 0.9412, 0.8576, 0.934, 0.8576, 0.934, 0.8318, 0.9226, 0.8576, 0.916, 0.8576, 0.916, 0.8318, 0.9226, 0.8318, 0.934, 0.8576, 0.9226, 0.8576, 0.9226, 0.8318, 0.934, 0.8318, 0.749, 0.8687, 0.749, 0.8989, 0.7425, 0.8989, 0.7425, 0.8687, 0.3141, 0.8563, 0.3141, 0.8865, 0.3026, 0.8865, 0.3026, 0.8563, 0.7425, 0.8687, 0.7425, 0.8989, 0.7311, 0.8989, 0.7311, 0.8687, 0.3212, 0.8563, 0.3212, 0.8865, 0.3141, 0.8865, 0.3141, 0.8563, 0.7311, 0.8687, 0.7311, 0.8989, 0.7239, 0.8989, 0.7239, 0.8687, 0.2331, 0.8865, 0.2331, 0.942, 0.2217, 0.942, 0.2217, 0.8865, 0.8051, 0.9858, 0.8051, 0.9303, 0.8166, 0.9303, 0.8166, 0.9858, 0.8808, 0.7648, 0.8808, 0.7093, 0.9263, 0.7093, 0.9263, 0.7648, 0.8808, 0.7093, 0.8808, 0.652, 0.9263, 0.652, 0.9263, 0.7093, 0.2331, 0.9438, 0.2331, 0.8865, 0.2445, 0.8865, 0.2445, 0.9438, 0.3756, 0.9303, 0.3756, 0.8731, 0.387, 0.8731, 0.387, 0.9303, 0.7945, 0.9132, 0.7945, 0.9705, 0.749, 0.9705, 0.749, 0.9132, 0.2237, 0.594, 0.2187, 0.5989, 0.2187, 0.5534, 0.2237, 0.5584, 0.2396, 0.594, 0.2445, 0.5989, 0.2187, 0.5989, 0.2237, 0.594, 0.2396, 0.5584, 0.2445, 0.5534, 0.2445, 0.5989, 0.2396, 0.594, 0.411, 0.7902, 0.406, 0.7853, 0.4318, 0.7853, 0.4269, 0.7902, 0.964, 0.3265, 0.9552, 0.3959, 0.9296, 0.3959, 0.9207, 0.3265, 0.7324, 0.0239, 0.7324, 0.2536, 0.6891, 0.2536, 0.6891, 0.0239, 0.8753, 0.01738, 0.8753, 0.2471, 0.832, 0.2471, 0.832, 0.01738, 0.3818, 0.2788, 0.4543, 0.05298, 0.4736, 0.05407, 0.4011, 0.2799, 0.5941, 0.7044, 0.59, 0.7085, 0.59, 0.663, 0.5941, 0.667, 0.6118, 0.7044, 0.6158, 0.7085, 0.59, 0.7085, 0.5941, 0.7044, 0.6118, 0.667, 0.6158, 0.663, 0.6158, 0.7085, 0.6118, 0.7044, 0.5941, 0.667, 0.59, 0.663, 0.6158, 0.663, 0.6118, 0.667, 0.01172, 0.3686, 0.01033, 0.159, 0.03183, 0.1589, 0.03323, 0.3685, 0.5995, 0.2684, 0.5995, 0.4779, 0.554, 0.4779, 0.554, 0.2684, 0.7346, 0.2536, 0.7346, 0.4631, 0.6891, 0.4631, 0.6891, 0.2536, 0.9787, 0.113, 0.9559, 0.113, 0.9559, 0.06974, 0.9787, 0.06974, 0.9787, 0.1563, 0.9559, 0.1563, 0.9559, 0.113, 0.9787, 0.113, 0.03166, 0.1334, 0.09288, 0.1539, 0.09298, 0.17, 0.03183, 0.1589, 0.5564, 0.2682, 0.554, 0.1385, 0.5838, 0.1387, 0.6019, 0.2684, 0.4543, 0.05298, 0.4557, 0.02748, 0.475, 0.02857, 0.4736, 0.05407, 0.2357, 0.4068, 0.2264, 0.4306, 0.2083, 0.4235, 0.2177, 0.3998, 0.1872, 0.1093, 0.1886, 0.08382, 0.2101, 0.08504, 0.2087, 0.1105, 0.01033, 0.159, 0.01016, 0.1335, 0.03166, 0.1334, 0.03183, 0.1589, 0.7779, 0.4474, 0.7779, 0.4041, 0.7972, 0.4041, 0.7972, 0.4474, 0.621, 0.4027, 0.621, 0.4481, 0.5995, 0.4481, 0.5995, 0.4027, 0.1886, 0.08382, 0.191, 0.04289, 0.2124, 0.04411, 0.2101, 0.08504, 0.01016, 0.1335, 0.009884, 0.0925, 0.03139, 0.09236, 0.03166, 0.1334, 0.4557, 0.02748, 0.457, 0.004734, 0.4763, 0.005826, 0.475, 0.02857, 0.2264, 0.4306, 0.2181, 0.4518, 0.2, 0.4448, 0.2083, 0.4235, 0.6405, 0.3594, 0.5995, 0.3594, 0.5995, 0.3139, 0.6405, 0.3139, 0.6405, 0.3139, 0.5995, 0.3139, 0.5995, 0.2684, 0.6405, 0.2684, 0.3348, 0.03901, 0.4557, 0.02748, 0.4543, 0.05298, 0.3338, 0.05575, 0.1696, 0.2854, 0.03983, 0.2758, 0.03972, 0.259, 0.1694, 0.2599, 0.6891, 0.0239, 0.6711, 0.1537, 0.6412, 0.1538, 0.6436, 0.0241, 0.2101, 0.08504, 0.3397, 0.09068, 0.3387, 0.1074, 0.2087, 0.1105, 0.6711, 0.1537, 0.6891, 0.2737, 0.6458, 0.2739, 0.6412, 0.1538, 0.1093, 0.3471, 0.2177, 0.3998, 0.2083, 0.4235, 0.1031, 0.3627, 0.554, 0.1385, 0.5585, 0.01841, 0.6019, 0.0186, 0.5838, 0.1387, 0.9843, 0.2433, 0.9692, 0.2433, 0.9692, 0.2178, 0.9843, 0.2178, 0.475, 0.02857, 0.5441, 0.03772, 0.5433, 0.05276, 0.4736, 0.05407, 0.9207, 0.3265, 0.9296, 0.2569, 0.9552, 0.2569, 0.964, 0.3265, 0.2357, 0.4068, 0.2985, 0.437, 0.293, 0.451, 0.2264, 0.4306, 0.6155, 0.4766, 0.5995, 0.4766, 0.5995, 0.4481, 0.6155, 0.4481, 0.9159, 0.2376, 0.9328, 0.1748, 0.9612, 0.1723, 0.9612, 0.2336, 0.1872, 0.1093, 0.1256, 0.1174, 0.1265, 0.1014, 0.1886, 0.08382, 0.966, 0.4, 0.966, 0.4613, 0.9376, 0.4588, 0.9207, 0.3959, 0.6117, 0.247, 0.6117, 0.2636, 0.6019, 0.2636, 0.6019, 0.247, 0.7899, 0.111, 0.8102, 0.1105, 0.8138, 0.1744, 0.7971, 0.1744, 0.1158, 0.2313, 0.1129, 0.2429, 0.05083, 0.219, 0.05142, 0.2091, 0.7877, 0.338, 0.808, 0.3385, 0.7998, 0.4041, 0.7832, 0.4041, 0.319, 0.9836, 0.3075, 0.9836, 0.3075, 0.9381, 0.319, 0.9381, 0.3075, 0.9381, 0.3075, 0.9836, 0.2961, 0.9836, 0.2961, 0.9381, 0.9604, 0.8526, 0.9604, 0.8981, 0.949, 0.8981, 0.949, 0.8526, 0.9718, 0.8981, 0.9604, 0.8981, 0.9604, 0.8526, 0.9718, 0.8526])
me_cube_001.materials.append(mat_bridge1_mal)
me_cube_001.use_remesh_preserve_volume = False
me_cube_001.use_remesh_preserve_attributes = False
me_cube_001.use_mirror_vertex_groups = False
me_cube_001.update()

# ---- objects
ob_bridge = bpy.data.objects.new('bridge', me_cube_001)

# ---- transforms, parenting, visibility, modifiers, constraints
ob_bridge.location = (0.0, 0.0, 0.0)
ob_bridge.lineart.crease_threshold = 0.0
_vg = ob_bridge.vertex_groups.new(name='bridgeBOne')
for _i, _w in zip([0, 1, 2, 3, 4, 5, 6, 7, 8, 9, 10, 11, 12, 13, 14, 15, 16, 17, 18, 19, 20, 21, 22, 23, 24, 25, 26, 27, 28, 29, 30, 31, 32, 33, 34, 35, 36, 37, 38, 39, 40, 41, 42, 43, 44, 45, 46, 47, 48, 49, 50, 51, 52, 53, 54, 55, 56, 57, 58, 59, 60, 61, 62, 63, 64, 65, 66, 67, 68, 69, 70, 71, 72, 73, 74, 75, 76, 77, 78, 79, 80, 81, 82, 83, 84, 85, 86, 87, 88, 89, 90, 91, 92, 93, 94, 95, 96, 97, 98, 99, 100, 101, 102, 103, 104, 105, 106, 107, 108, 109, 110, 111, 112, 113, 114, 115, 116, 117, 118, 119, 120, 121, 122, 123, 124, 125, 126, 127, 128, 129, 130, 131, 132, 133, 134, 135, 136, 137, 138, 139, 140, 141, 142, 143, 144, 145, 146, 147, 148, 149, 150, 151, 152, 153, 154, 155, 156, 157, 158, 159, 160, 161, 162, 163, 164, 165, 166, 167, 168, 169, 170, 171, 172, 173, 174, 175, 176, 177, 178, 179, 180, 181, 182, 183, 184, 185, 186, 187, 188, 189, 190, 191, 192, 193, 194, 195, 196, 197, 198, 199, 200, 201, 202, 203, 204, 205, 206, 207, 208, 209, 210, 211, 212, 213, 214, 215, 216, 217, 218, 219, 220, 221, 222, 223, 224, 225, 226, 227, 228, 229, 230, 231, 232, 233, 234, 235, 236, 237, 238, 239, 240, 241, 242, 243, 244, 245, 246, 247, 248, 249, 250, 251, 252, 253, 254, 255, 256, 257, 258, 259, 260, 261, 262, 263, 264, 265, 266, 267, 268, 269, 270, 271, 272, 273, 274, 275, 276, 277, 278, 279, 280, 281, 282, 283, 284, 285, 286, 287, 288, 289, 290, 291, 292, 293, 294, 295, 296, 297, 298, 299, 300, 301, 302, 303, 304, 305, 306, 307, 308, 309, 310, 311, 312, 313, 314, 315, 316, 317, 318, 319, 320, 321, 322, 323, 324, 325, 326, 327, 328, 329, 330, 331], [0.7836, 0.7934, 0.8333, 0.8339, 0.8182, 0.8138, 0.8174, 0.8088, 0.7829, 0.8337, 0.8184, 0.8083, 0.7922, 0.8328, 0.8146, 0.8162, 0.8056, 0.8048, 0.806, 0.8124, 0.8126, 0.8052, 0.8123, 0.8124, 0.5865, 0.5838, 0.5992, 0.5977, 0.5714, 0.5745, 0.5952, 0.5802, 0.597, 0.5926, 0.5716, 0.5925, 0.5827, 0.5844, 0.572, 0.5913, 0.5732, 0.5728, 0.5743, 0.5662, 0.5688, 0.5734, 0.5637, 0.5634, 0.0, 0.0, 0.0, 0.0, 0.0, 0.0, 0.0, 0.0, 0.0, 0.0, 0.0, 0.0, 0.0, 0.0, 0.0, 0.0, 0.0, 0.0, 0.0, 0.0, 0.0, 0.0, 0.0, 0.0, 0.0, 0.0, 0.0, 0.0, 0.0, 0.0, 0.0, 0.0, 0.0, 0.0, 0.0, 0.0, 0.0, 0.0, 0.0, 0.0, 0.0, 0.0, 0.0, 0.0, 0.0, 0.0, 0.0, 0.0, 0.0, 0.0, 0.0, 0.0, 0.846, 0.8436, 0.8455, 0.843, 0.5757, 0.5933, 0.5977, 0.5772, 0.489, 0.4832, 0.4826, 0.4848, 0.0, 0.0, 0.0, 0.0, 0.0, 0.0, 0.0, 0.0, 0.4721, 0.4734, 0.4726, 0.4728, 0.0, 0.0, 0.0, 0.0, 0.4672, 0.4683, 0.4702, 0.4698, 0.0, 0.0, 0.0, 0.0, 0.4297, 0.4283, 0.4261, 0.426, 0.4848, 0.4844, 0.4841, 0.4842, 0.0, 0.0, 0.003063, 0.0007173, 0.7848, 0.7945, 0.8342, 0.8348, 0.8192, 0.8148, 0.8184, 0.8098, 0.9972, 0.9979, 0.9977, 0.998, 0.7841, 0.8346, 0.8193, 0.8093, 0.9998, 0.9998, 0.7934, 0.8337, 0.8156, 0.8171, 0.9993, 0.9993, 0.8067, 0.8058, 0.807, 0.8134, 0.8136, 0.8062, 0.8133, 0.8134, 0.5888, 0.5862, 0.6012, 0.5997, 0.5744, 0.5773, 0.5972, 0.5826, 0.5993, 0.595, 0.9908, 0.9937, 0.9844, 0.9908, 0.5754, 0.5951, 0.9999, 1.0, 0.5885, 0.5866, 0.5747, 0.595, 0.9989, 0.9989, 0.5763, 0.576, 0.5772, 0.5689, 0.5715, 0.5767, 0.5665, 0.5662, 0.0, 0.0, 0.0, 0.0, 0.0, 0.0, 0.0, 0.0, 0.0, 0.0, 0.0, 0.0, 0.0, 0.0, 0.0, 0.0, 0.0, 0.0, 0.0, 0.0, 0.0, 0.0, 0.0, 0.0, 0.0, 0.0, 0.0, 0.0, 0.0, 0.0, 0.0, 0.0, 0.0, 0.0, 0.0, 0.0, 0.0, 0.0, 0.0, 0.0, 0.0, 0.0, 0.0, 0.0, 0.0, 0.0, 0.0, 0.0, 0.0, 0.0, 0.0, 0.0, 0.0, 0.0, 0.0, 0.0, 0.0, 0.0, 0.0, 0.0, 0.0, 0.0, 0.0, 0.0, 0.0, 0.0, 0.0, 0.0, 0.8468, 0.8444, 0.8463, 0.8438, 0.5784, 0.5954, 0.6006, 0.582, 0.4863, 0.486, 0.4871, 0.4906, 0.0, 0.0, 0.0, 0.0, 0.0, 0.0, 0.0, 0.0, 0.4908, 0.4847, 0.4848, 0.485, 0.0, 0.0, 0.0, 0.0, 0.4907, 0.4841, 0.4857, 0.4878, 0.0, 0.0, 0.0, 0.0, 0.3683, 0.3719, 0.3674, 0.3733, 0.4882, 0.4872, 0.4914, 0.4871, 0.0, 0.0, 0.0, 0.0, 0.4877, 0.4872, 0.49, 0.4876]): _vg.add([_i], _w, 'REPLACE')
_vg = ob_bridge.vertex_groups.new(name='bridgeBOne.001')
for _i, _w in zip([0, 1, 2, 3, 4, 5, 6, 7, 8, 9, 10, 11, 12, 13, 14, 15, 16, 17, 18, 19, 20, 21, 22, 23, 24, 25, 26, 27, 28, 29, 30, 31, 32, 33, 34, 35, 36, 37, 38, 39, 40, 41, 42, 43, 44, 45, 46, 47, 48, 49, 50, 51, 52, 53, 54, 55, 56, 57, 58, 59, 60, 61, 62, 63, 64, 65, 66, 67, 68, 69, 70, 71, 72, 73, 74, 75, 76, 77, 78, 79, 80, 81, 82, 83, 84, 85, 86, 87, 88, 89, 90, 91, 92, 93, 94, 95, 96, 97, 98, 99, 100, 101, 102, 103, 104, 105, 106, 107, 108, 109, 110, 111, 112, 113, 114, 115, 116, 117, 118, 119, 120, 121, 122, 123, 124, 125, 126, 127, 128, 129, 130, 131, 132, 133, 134, 135, 136, 137, 138, 139, 140, 141, 142, 143, 144, 145, 146, 147, 148, 149, 150, 151, 152, 153, 154, 155, 156, 157, 158, 159, 160, 161, 162, 163, 164, 165, 166, 167, 168, 169, 170, 171, 172, 173, 174, 175, 176, 177, 178, 179, 180, 181, 182, 183, 184, 185, 186, 187, 188, 189, 190, 191, 192, 193, 194, 195, 196, 197, 198, 199, 200, 201, 202, 203, 204, 205, 206, 207, 208, 209, 210, 211, 212, 213, 214, 215, 216, 217, 218, 219, 220, 221, 222, 223, 224, 225, 226, 227, 228, 229, 230, 231, 232, 233, 234, 235, 236, 237, 238, 239, 240, 241, 242, 243, 244, 245, 246, 247, 248, 249, 250, 251, 252, 253, 254, 255, 256, 257, 258, 259, 260, 261, 262, 263, 264, 265, 266, 267, 268, 269, 270, 271, 272, 273, 274, 275, 276, 277, 278, 279, 280, 281, 282, 283, 284, 285, 286, 287, 288, 289, 290, 291, 292, 293, 294, 295, 296, 297, 298, 299, 300, 301, 302, 303, 304, 305, 306, 307, 308, 309, 310, 311, 312, 313, 314, 315, 316, 317, 318, 319, 320, 321, 322, 323, 324, 325, 326, 327, 328, 329, 330, 331], [0.0, 0.0, 0.0, 0.0, 0.0, 0.0, 0.0, 0.0, 0.0, 0.0, 0.0, 0.0, 0.0, 0.0, 0.0, 0.0, 0.0, 0.0, 0.0, 0.0, 0.0, 0.0, 0.0, 0.0, 0.0, 0.0, 0.0, 0.0, 0.0, 0.08147, 0.0, 0.0, 0.0, 0.0, 0.0, 0.0, 0.0, 0.0, 0.0, 0.0, 0.0, 0.0, 0.08674, 0.0, 0.0, 0.0, 0.0, 0.0, 0.9369, 0.9379, 0.9673, 0.9678, 0.9483, 0.9427, 0.9293, 0.9411, 0.9631, 0.9656, 0.9503, 0.9673, 0.945, 0.9735, 0.942, 0.9652, 0.9243, 0.9252, 0.9249, 0.9334, 0.933, 0.9266, 0.9349, 0.9348, 1.0, 1.0, 1.0, 1.0, 1.0, 1.0, 1.0, 1.0, 1.0, 0.9036, 1.0, 1.0, 1.0, 1.0, 1.0, 1.0, 1.0, 1.0, 1.0, 1.0, 1.0, 1.0, 1.0, 1.0, 1.0, 1.0, 1.0, 1.0, 0.0, 0.0, 0.0, 0.0, 0.0, 0.0, 0.0, 0.0, 0.0, 0.0, 0.0, 0.0, 1.0, 1.0, 1.0, 1.0, 1.0, 1.0, 1.0, 1.0, 0.0, 0.0, 0.0, 0.0, 1.0, 1.0, 1.0, 1.0, 0.0, 0.0, 0.0, 0.0, 1.0, 1.0, 1.0, 1.0, 0.1968, 0.2994, 0.2366, 0.3017, 0.0, 0.0, 0.0, 0.0, 1.0, 1.0, 1.0, 1.0, 0.0, 0.0, 0.0, 0.0, 0.0, 0.0, 0.0, 0.0, 0.0, 0.0, 0.0, 0.0, 0.0, 0.0, 0.0, 0.0, 0.0, 0.0, 0.0, 0.0, 0.0, 0.0, 0.0, 0.0, 0.0, 0.0, 0.0, 0.0, 0.0, 0.0, 0.0, 0.0, 0.003862, 0.008222, 0.0, 0.0, 0.04763, 0.07053, 0.0, 0.008535, 0.0, 0.0, 0.0, 0.0, 0.0, 0.0, 0.01276, 0.0, 0.0, 0.0, 0.0, 0.0, 0.005915, 0.0, 0.0, 0.0, 0.1066, 0.0659, 0.1514, 0.03106, 0.02846, 0.05495, 0.03348, 0.03371, 0.9367, 0.9369, 0.9674, 0.968, 0.9495, 0.9437, 0.9738, 0.9413, 0.9639, 0.9666, 1.0, 1.0, 1.0, 1.0, 0.9515, 0.9682, 1.0, 1.0, 0.946, 0.9733, 0.9405, 0.9661, 1.0, 1.0, 0.925, 0.9259, 0.9256, 0.9336, 0.9334, 0.9273, 0.9349, 0.9362, 1.0, 1.0, 1.0, 1.0, 1.0, 1.0, 1.0, 1.0, 1.0, 1.0, 1.0, 1.0, 1.0, 1.0, 1.0, 1.0, 1.0, 1.0, 1.0, 1.0, 1.0, 1.0, 1.0, 1.0, 1.0, 1.0, 1.0, 1.0, 1.0, 1.0, 1.0, 1.0, 1.0, 1.0, 1.0, 1.0, 0.0, 0.0, 0.0, 0.0, 0.01671, 0.0, 0.0, 0.0, 0.0, 0.0, 0.0, 0.0, 1.0, 1.0, 1.0, 1.0, 1.0, 1.0, 1.0, 1.0, 0.0, 0.0, 0.0, 0.0, 1.0, 1.0, 1.0, 1.0, 0.0, 0.0, 0.0, 0.0, 1.0, 0.9893, 1.0, 1.0, 0.3235, 0.347, 0.3258, 0.3253, 0.0, 0.0, 0.0, 0.01218, 1.0, 1.0, 1.0, 1.0, 0.0, 0.0, 0.0, 0.0]): _vg.add([_i], _w, 'REPLACE')
_m = ob_bridge.modifiers.new('Armature', 'ARMATURE')

# ---- collection membership
col_collection_1.objects.link(ob_bridge)

# ---- scene / render settings (as saved in the file)
scene.frame_start = 1; scene.frame_end = 250; scene.frame_set(1)
scene.render.engine = 'BLENDER_EEVEE_NEXT'
scene.render.resolution_percentage = 50
scene.render.dither_intensity = 0.0
scene.cycles.use_denoising = False
scene.cycles.samples = 128
scene.cycles.sampling_pattern = 'TABULATED_SOBOL'
scene.cycles.light_sampling_threshold = 0.0
scene.cycles.use_adaptive_sampling = False
scene.cycles.use_light_tree = False
scene.cycles.blur_glossy = 0.0
scene.cycles.sample_clamp_indirect = 0.0
scene.view_settings.view_transform = 'Standard'
bpy.context.view_layer.update()

# ---- added for rendering (the .blend has no active camera and no usable light): camera, sun
cam_auto = bpy.data.cameras.new('AutoCamera')
cam_auto.lens = 50.0
cam_auto.sensor_width = 36.0
cam_auto.clip_end = 1000.0
ob_auto_camera = bpy.data.objects.new('AutoCamera', cam_auto)
scene.collection.objects.link(ob_auto_camera)
ob_auto_camera.location = (10.3135, -10.0396, 8.38446)
ob_auto_camera.rotation_euler = (1.09748, -7.21219e-08, 0.694738)
scene.camera = ob_auto_camera
light_auto_sun = bpy.data.lights.new('AutoSun', 'SUN')
light_auto_sun.energy = 3.0
light_auto_sun.angle = 0.0523599
ob_auto_sun = bpy.data.objects.new('AutoSun', light_auto_sun)
scene.collection.objects.link(ob_auto_sun)
ob_auto_sun.rotation_euler = (0.872665, 0.174533, 0.523599)
bpy.context.view_layer.update()
